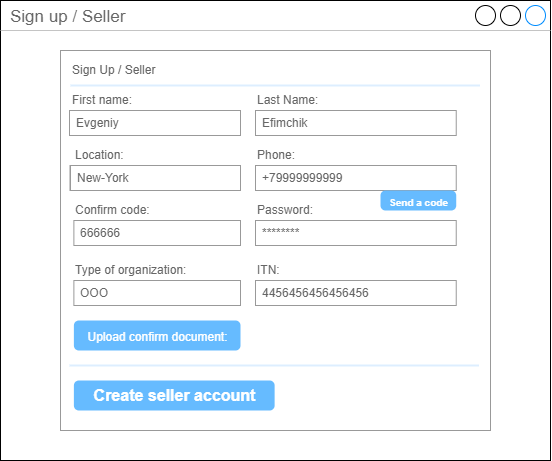

The diagram above was exported from draw.io. Its source (the exported page's mxGraphModel, read from the mxfile embedded in the PNG):
<mxGraphModel dx="4675" dy="1455" grid="1" gridSize="10" guides="1" tooltips="1" connect="1" arrows="1" fold="1" page="1" pageScale="1" pageWidth="1920" pageHeight="1200" math="0" shadow="0">
  <root>
    <mxCell id="0" />
    <mxCell id="1" parent="0" />
    <mxCell id="2" value="Sign up / Seller" style="strokeWidth=1;shadow=0;dashed=0;align=center;html=1;shape=mxgraph.mockup.containers.window;align=left;verticalAlign=top;spacingLeft=8;strokeColor2=#008cff;strokeColor3=#c4c4c4;fontColor=#666666;mainText=;fontSize=17;labelBackgroundColor=none;" vertex="1" parent="1">
      <mxGeometry x="1290" y="40" width="550" height="460" as="geometry" />
    </mxCell>
    <mxCell id="3" value="" style="strokeWidth=1;shadow=0;dashed=0;align=center;html=1;shape=mxgraph.mockup.forms.rrect;rSize=0;strokeColor=#999999;fillColor=#ffffff;container=0;" vertex="1" parent="1">
      <mxGeometry x="1350" y="90" width="430" height="380" as="geometry" />
    </mxCell>
    <mxCell id="4" value="Sign Up / Seller" style="strokeWidth=1;shadow=0;dashed=0;align=center;html=1;shape=mxgraph.mockup.forms.anchor;fontSize=12;fontColor=#666666;align=left;resizeWidth=1;spacingLeft=0;" vertex="1" parent="1">
      <mxGeometry x="1350" y="90" width="227.49999999999997" height="20" as="geometry">
        <mxPoint x="10" y="10" as="offset" />
      </mxGeometry>
    </mxCell>
    <mxCell id="5" value="" style="shape=line;strokeColor=#ddeeff;strokeWidth=2;html=1;resizeWidth=1;" vertex="1" parent="1">
      <mxGeometry x="1360" y="120" width="409.5" height="10" as="geometry">
        <mxPoint x="10" y="30" as="offset" />
      </mxGeometry>
    </mxCell>
    <mxCell id="6" value="First name:" style="strokeWidth=1;shadow=0;dashed=0;align=center;html=1;shape=mxgraph.mockup.forms.anchor;fontSize=12;fontColor=#666666;align=left;resizeWidth=1;spacingLeft=0;" vertex="1" parent="1">
      <mxGeometry x="1350" y="90" width="227.49999999999997" height="20" as="geometry">
        <mxPoint x="10" y="40" as="offset" />
      </mxGeometry>
    </mxCell>
    <mxCell id="7" value="" style="strokeWidth=1;shadow=0;dashed=0;align=center;html=1;shape=mxgraph.mockup.forms.rrect;rSize=0;strokeColor=#999999;fontColor=#666666;align=left;spacingLeft=5;resizeWidth=1;" vertex="1" parent="1">
      <mxGeometry x="1360" y="150" width="170" height="25" as="geometry">
        <mxPoint x="10" y="60" as="offset" />
      </mxGeometry>
    </mxCell>
    <mxCell id="8" value="" style="strokeWidth=1;shadow=0;dashed=0;align=center;html=1;shape=mxgraph.mockup.forms.anchor;fontSize=12;fontColor=#666666;align=left;resizeWidth=1;spacingLeft=0;" vertex="1" parent="1">
      <mxGeometry x="1360" y="185" width="227.49999999999997" height="20" as="geometry">
        <mxPoint x="10" y="95" as="offset" />
      </mxGeometry>
    </mxCell>
    <mxCell id="9" value="New-York" style="strokeWidth=1;shadow=0;dashed=0;align=center;html=1;shape=mxgraph.mockup.forms.rrect;rSize=0;strokeColor=#999999;fontColor=#666666;align=left;spacingLeft=5;resizeWidth=1;" vertex="1" parent="1">
      <mxGeometry x="1359.5" y="205" width="170" height="25" as="geometry">
        <mxPoint x="10" y="115" as="offset" />
      </mxGeometry>
    </mxCell>
    <mxCell id="10" value="" style="shape=line;strokeColor=#ddeeff;strokeWidth=2;html=1;resizeWidth=1;" vertex="1" parent="1">
      <mxGeometry x="1359" y="400" width="409.5" height="10" as="geometry">
        <mxPoint x="9" y="-40" as="offset" />
      </mxGeometry>
    </mxCell>
    <mxCell id="11" value="Last Name:" style="strokeWidth=1;shadow=0;dashed=0;align=center;html=1;shape=mxgraph.mockup.forms.anchor;fontSize=12;fontColor=#666666;align=left;resizeWidth=1;spacingLeft=0;" vertex="1" parent="1">
      <mxGeometry x="1544.9988235294118" y="130" width="227.49999999999997" height="20" as="geometry" />
    </mxCell>
    <mxCell id="12" value="&lt;span style=&quot;font-weight: normal&quot;&gt;Efimchik&lt;/span&gt;" style="strokeWidth=1;shadow=0;dashed=0;align=center;html=1;shape=mxgraph.mockup.forms.rrect;rSize=0;strokeColor=#999999;fontColor=#666666;align=left;spacingLeft=5;resizeWidth=1;fontStyle=1" vertex="1" parent="1">
      <mxGeometry x="1544.9988235294118" y="150" width="200.73529411764704" height="25" as="geometry" />
    </mxCell>
    <mxCell id="13" value="Phone:" style="strokeWidth=1;shadow=0;dashed=0;align=center;html=1;shape=mxgraph.mockup.forms.anchor;fontSize=12;fontColor=#666666;align=left;resizeWidth=1;spacingLeft=0;" vertex="1" parent="1">
      <mxGeometry x="1544.9988235294118" y="185" width="227.49999999999997" height="20" as="geometry" />
    </mxCell>
    <mxCell id="14" value="+79999999999" style="strokeWidth=1;shadow=0;dashed=0;align=center;html=1;shape=mxgraph.mockup.forms.rrect;rSize=0;strokeColor=#999999;fontColor=#666666;align=left;spacingLeft=5;resizeWidth=1;" vertex="1" parent="1">
      <mxGeometry x="1544.9988235294118" y="205" width="200.73529411764704" height="25" as="geometry" />
    </mxCell>
    <mxCell id="15" value="Create seller account" style="strokeWidth=1;shadow=0;dashed=0;align=center;html=1;shape=mxgraph.mockup.forms.rrect;rSize=5;strokeColor=none;fontColor=#ffffff;fillColor=#66bbff;fontSize=16;fontStyle=1;" vertex="1" parent="1">
      <mxGeometry x="1363.3823529411766" y="420" width="200.73529411764704" height="30" as="geometry" />
    </mxCell>
    <mxCell id="16" value="Confirm code:" style="strokeWidth=1;shadow=0;dashed=0;align=center;html=1;shape=mxgraph.mockup.forms.anchor;fontSize=12;fontColor=#666666;align=left;resizeWidth=1;spacingLeft=0;" vertex="1" parent="1">
      <mxGeometry x="1363.3823529411766" y="240" width="227.49999999999997" height="20" as="geometry" />
    </mxCell>
    <mxCell id="17" value="666666" style="strokeWidth=1;shadow=0;dashed=0;align=center;html=1;shape=mxgraph.mockup.forms.rrect;rSize=0;strokeColor=#999999;fontColor=#666666;align=left;spacingLeft=5;resizeWidth=1;" vertex="1" parent="1">
      <mxGeometry x="1363.38" y="260" width="166.62" height="25" as="geometry" />
    </mxCell>
    <mxCell id="18" value="Password:" style="strokeWidth=1;shadow=0;dashed=0;align=center;html=1;shape=mxgraph.mockup.forms.anchor;fontSize=12;fontColor=#666666;align=left;resizeWidth=1;spacingLeft=0;" vertex="1" parent="1">
      <mxGeometry x="1544.9988235294118" y="240" width="227.49999999999997" height="20" as="geometry" />
    </mxCell>
    <mxCell id="19" value="********" style="strokeWidth=1;shadow=0;dashed=0;align=center;html=1;shape=mxgraph.mockup.forms.rrect;rSize=0;strokeColor=#999999;fontColor=#666666;align=left;spacingLeft=5;resizeWidth=1;" vertex="1" parent="1">
      <mxGeometry x="1544.9988235294118" y="260" width="200.73529411764704" height="25" as="geometry" />
    </mxCell>
    <mxCell id="20" value="&lt;div&gt;Type of organization:&lt;/div&gt;" style="strokeWidth=1;shadow=0;dashed=0;align=center;html=1;shape=mxgraph.mockup.forms.anchor;fontSize=12;fontColor=#666666;align=left;resizeWidth=1;spacingLeft=0;" vertex="1" parent="1">
      <mxGeometry x="1363.3823529411766" y="300" width="227.49999999999997" height="20" as="geometry" />
    </mxCell>
    <mxCell id="21" value="OOO" style="strokeWidth=1;shadow=0;dashed=0;align=center;html=1;shape=mxgraph.mockup.forms.rrect;rSize=0;strokeColor=#999999;fontColor=#666666;align=left;spacingLeft=5;resizeWidth=1;" vertex="1" parent="1">
      <mxGeometry x="1363.38" y="320" width="166.62" height="25" as="geometry" />
    </mxCell>
    <mxCell id="22" value="ITN:" style="strokeWidth=1;shadow=0;dashed=0;align=center;html=1;shape=mxgraph.mockup.forms.anchor;fontSize=12;fontColor=#666666;align=left;resizeWidth=1;spacingLeft=0;" vertex="1" parent="1">
      <mxGeometry x="1544.9988235294118" y="300" width="227.49999999999997" height="20" as="geometry" />
    </mxCell>
    <mxCell id="23" value="4456456456456456" style="strokeWidth=1;shadow=0;dashed=0;align=center;html=1;shape=mxgraph.mockup.forms.rrect;rSize=0;strokeColor=#999999;fontColor=#666666;align=left;spacingLeft=5;resizeWidth=1;" vertex="1" parent="1">
      <mxGeometry x="1544.9988235294118" y="320" width="200.73529411764704" height="25" as="geometry" />
    </mxCell>
    <mxCell id="24" value="&lt;font style=&quot;font-size: 10px ; line-height: 0.7&quot;&gt;Send a code&lt;/font&gt;" style="strokeWidth=1;shadow=0;dashed=0;align=center;html=1;shape=mxgraph.mockup.forms.rrect;rSize=5;strokeColor=none;fontColor=#ffffff;fillColor=#66bbff;fontSize=16;fontStyle=1;" vertex="1" parent="1">
      <mxGeometry x="1670" y="230" width="75.73" height="20" as="geometry" />
    </mxCell>
    <mxCell id="25" value="Evgeniy" style="strokeWidth=1;shadow=0;dashed=0;align=center;html=1;shape=mxgraph.mockup.forms.rrect;rSize=0;strokeColor=#999999;fontColor=#666666;align=left;spacingLeft=5;resizeWidth=1;" vertex="1" parent="1">
      <mxGeometry x="1359" y="150" width="171" height="25" as="geometry" />
    </mxCell>
    <mxCell id="26" value="Location:" style="strokeWidth=1;shadow=0;dashed=0;align=center;html=1;shape=mxgraph.mockup.forms.anchor;fontSize=12;fontColor=#666666;align=left;resizeWidth=1;spacingLeft=0;" vertex="1" parent="1">
      <mxGeometry x="1363.3788235294119" y="185" width="227.49999999999997" height="20" as="geometry" />
    </mxCell>
    <mxCell id="27" value="New-York" style="strokeWidth=1;shadow=0;dashed=0;align=center;html=1;shape=mxgraph.mockup.forms.rrect;rSize=0;strokeColor=#999999;fontColor=#666666;align=left;spacingLeft=5;resizeWidth=1;" vertex="1" parent="1">
      <mxGeometry x="1360" y="205" width="170" height="25" as="geometry" />
    </mxCell>
    <mxCell id="28" value="&lt;span style=&quot;font-size: 12px ; font-weight: 400 ; text-align: left&quot;&gt;Upload confirm document:&lt;/span&gt;" style="strokeWidth=1;shadow=0;dashed=0;align=center;html=1;shape=mxgraph.mockup.forms.rrect;rSize=5;strokeColor=none;fontColor=#ffffff;fillColor=#66bbff;fontSize=16;fontStyle=1;" vertex="1" parent="1">
      <mxGeometry x="1363.38" y="360" width="166.62" height="30" as="geometry" />
    </mxCell>
  </root>
</mxGraphModel>